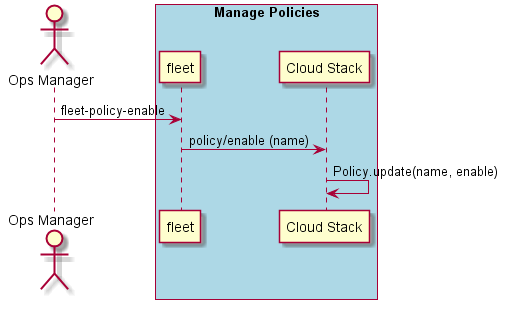

The diagram above was rendered by PlantUML. Its source (embedded in the PNG):
@startuml
Actor "Ops Manager" as A

box "Manage Policies" #lightblue
participant "fleet" as S
A -> S : fleet-policy-enable
participant "Cloud Stack" as CS
S -> CS : policy/enable (name)
CS -> CS : Policy.update(name, enable)
end box
@enduml